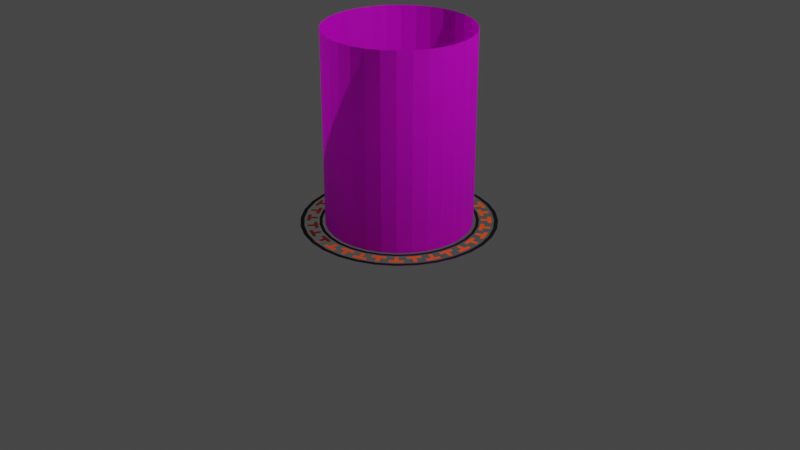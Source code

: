 # Source: GamWaypoint.blend  (saved by Blender 3.1.7; exported with 4.5.12 LTS)
import bpy
from mathutils import Matrix  # noqa: F401  (used for matrix-valued properties, if any)

bpy.ops.wm.read_factory_settings(use_empty=True)
scene = bpy.context.scene
scene.name = 'Scene'

# ---- collections
col_collection = bpy.data.collections.new('Collection'); scene.collection.children.link(col_collection)

# ---- images (referenced by path relative to the original .blend; pixels are not part of the script)
import os
ASSET_DIR = os.environ.get("B2B_ASSET_DIR", "")  # directory of the original .blend (textures are referenced by path, not embedded)
HERE = os.path.dirname(os.path.abspath(__file__))  # packed textures are extracted next to this script under _unpacked/

def load_image(name, relpath, width, height, colorspace="sRGB"):
    """Load a texture the original file referenced (path relative to the .blend, or extracted next to this script)."""
    p = next((c for c in (os.path.join(HERE, relpath), os.path.join(ASSET_DIR, relpath)) if relpath and os.path.exists(c)), "")
    if p:
        img = bpy.data.images.load(p, check_existing=True)
        img.name = name
    else:  # same state as the original file: an image datablock whose file is absent (Cycles renders it pink)
        img = bpy.data.images.new(name, width, height)
        img.source = "FILE"
        img.filepath = "//" + (relpath or name)
    img.colorspace_settings.name = colorspace
    return img
img_gamcyllindertex_png = load_image('GamCyllinderTex.png', 'GamCyllinderTex.png', 1024, 1024, 'sRGB')

# ---- materials (node trees are filled in below, after node groups)
mat_material_001 = bpy.data.materials.new('Material.001')
mat_material_001.use_transparent_shadow = False
mat_material_002 = bpy.data.materials.new('Material.002')
mat_material_002.use_transparent_shadow = False
mat_material_003 = bpy.data.materials.new('Material.003')
mat_material_003.use_transparent_shadow = False

# ---- material node trees
mat_material_001.use_nodes = True; mat_material_001.node_tree.nodes.clear()
_N = mat_material_001.node_tree.nodes; _L = mat_material_001.node_tree.links
n0 = _N.new('ShaderNodeBsdfPrincipled'); n0.name = 'Principled BSDF'; n0.location = (10, 300)
n0.distribution = 'GGX'
n0.subsurface_method = 'RANDOM_WALK_SKIN'
n0.inputs[0].default_value = (1.0, 0.09249, 0.0, 1.0)
n0.inputs[3].default_value = 1.45
n0.inputs[27].default_value = (0.0, 0.0, 0.0, 1.0)
n1 = _N.new('ShaderNodeOutputMaterial'); n1.name = 'Material Output'; n1.location = (300, 300)
_L.new(n0.outputs[0], n1.inputs[0])
n1.is_active_output = True
mat_material_002.use_nodes = True; mat_material_002.node_tree.nodes.clear()
_N = mat_material_002.node_tree.nodes; _L = mat_material_002.node_tree.links
n0 = _N.new('ShaderNodeBsdfPrincipled'); n0.name = 'Principled BSDF'; n0.location = (10, 300)
n0.distribution = 'GGX'
n0.subsurface_method = 'RANDOM_WALK_SKIN'
n0.inputs[0].default_value = (0.0, 0.0, 0.0, 1.0)
n0.inputs[3].default_value = 1.45
n0.inputs[27].default_value = (0.0, 0.0, 0.0, 1.0)
n0.inputs[28].default_value = 1.0
n1 = _N.new('ShaderNodeOutputMaterial'); n1.name = 'Material Output'; n1.location = (300, 300)
_L.new(n0.outputs[0], n1.inputs[0])
n1.is_active_output = True
mat_material_003.use_nodes = True; mat_material_003.node_tree.nodes.clear()
_N = mat_material_003.node_tree.nodes; _L = mat_material_003.node_tree.links
n0 = _N.new('ShaderNodeBsdfPrincipled'); n0.name = 'Principled BSDF'; n0.location = (10, 300)
n0.distribution = 'GGX'
n0.subsurface_method = 'RANDOM_WALK_SKIN'
n0.inputs[3].default_value = 1.45
n0.inputs[27].default_value = (0.0, 0.0, 0.0, 1.0)
n0.inputs[28].default_value = 1.0
n1 = _N.new('ShaderNodeOutputMaterial'); n1.name = 'Material Output'; n1.location = (300, 300)
n2 = _N.new('ShaderNodeTexImage'); n2.name = 'Image Texture'; n2.location = (-280, 275)
n2.image = img_gamcyllindertex_png
_L.new(n0.outputs[0], n1.inputs[0])
_L.new(n2.outputs[0], n0.inputs[0])
n1.is_active_output = True

# ---- world
world_world = bpy.data.worlds.new('World'); scene.world = world_world
world_world.use_nodes = True; world_world.node_tree.nodes.clear()
_N = world_world.node_tree.nodes; _L = world_world.node_tree.links
n0 = _N.new('ShaderNodeOutputWorld'); n0.name = 'World Output'; n0.location = (300, 300)
n1 = _N.new('ShaderNodeBackground'); n1.name = 'Background'; n1.location = (10, 300)
n1.inputs[0].default_value = (0.05088, 0.05088, 0.05088, 1.0)
_L.new(n1.outputs[0], n0.inputs[0])
n0.is_active_output = True
world_world.color = (0.05088, 0.05088, 0.05088)
world_world.use_sun_shadow = False
world_world.sun_shadow_jitter_overblur = 0.0

# ---- cameras
cam_camera = bpy.data.cameras.new('Camera')
cam_camera.clip_end = 100.0
cam_camera.ortho_scale = 7.314

# ---- lights
light_light = bpy.data.lights.new('Light', 'POINT')
light_light.transmission_factor = 0.0
light_light.energy = 1000.0
light_light.shadow_soft_size = 0.1
light_light.shadow_maximum_resolution = 0.006
light_light.use_absolute_resolution = True

# ---- meshes
me_circle = bpy.data.meshes.new('Circle')
me_circle.from_pydata([(0.0, 1.0, -3.0), (0.1951, -0.9808, -3.0), (0.5556, -0.8315, -3.0), (0.7071, -0.7071, -3.0), (0.9239, -0.3827, -3.0), (0.5556, 0.8315, -3.0), (0.1951, 0.9808, -3.0), (0.0, -1.0, -3.0), (0.3827, -0.9239, -3.0), (0.8315, -0.5556, -3.0), (0.9808, -0.1951, -3.0), (1.0, 0.0, -3.0), (0.9808, 0.1951, -3.0), (0.9239, 0.3827, -3.0), (0.8315, 0.5556, -3.0), (0.7071, 0.7071, -3.0), (0.3827, 0.9239, -3.0), (0.07, 0.895, -3.0), (0.0175, 0.895, -3.0), (0.07, 0.93, -3.0), (0.0175, 0.825, -3.0), (0.0, 0.93, -3.0), (0.0, 0.825, -3.0), (0.2364, 0.8298, -3.0), (0.1849, 0.8401, -3.0), (0.1643, 0.9155, -3.0), (0.09229, 0.8228, -3.0), (0.09912, 0.8571, -3.0), (0.2296, 0.7955, -3.0), (0.1986, 0.9087, -3.0), (0.1609, 0.8091, -3.0), (0.1814, 0.9121, -3.0), (0.1506, 0.8469, -3.0), (0.4072, 0.8001, -3.0), (0.3587, 0.8202, -3.0), (0.2995, 0.7689, -3.0), (0.2912, 0.886, -3.0), (0.2778, 0.8537, -3.0), (0.4206, 0.8324, -3.0), (0.3319, 0.7555, -3.0), (0.3559, 0.8592, -3.0), (0.3157, 0.7622, -3.0), (0.3263, 0.8336, -3.0), (0.536, 0.6762, -3.0), (0.4923, 0.7053, -3.0), (0.5021, 0.783, -3.0), (0.4001, 0.7249, -3.0), (0.4196, 0.754, -3.0), (0.5165, 0.6471, -3.0), (0.5312, 0.7635, -3.0), (0.4583, 0.686, -3.0), (0.5167, 0.7733, -3.0), (0.4632, 0.7248, -3.0), (0.6824, 0.5834, -3.0), (0.6452, 0.6205, -3.0), (0.571, 0.5957, -3.0), (0.6081, 0.7071, -3.0), (0.5834, 0.6824, -3.0), (0.7071, 0.6081, -3.0), (0.5957, 0.571, -3.0), (0.6576, 0.6576, -3.0), (0.5834, 0.5834, -3.0), (0.6205, 0.6452, -3.0), (0.754, 0.4196, -3.0), (0.7248, 0.4632, -3.0), (0.7635, 0.5312, -3.0), (0.6471, 0.5165, -3.0), (0.6762, 0.536, -3.0), (0.7249, 0.4001, -3.0), (0.783, 0.5021, -3.0), (0.686, 0.4583, -3.0), (0.7733, 0.5167, -3.0), (0.7053, 0.4923, -3.0), (0.8537, 0.2778, -3.0), (0.8336, 0.3263, -3.0), (0.7555, 0.3319, -3.0), (0.8324, 0.4206, -3.0), (0.8001, 0.4072, -3.0), (0.886, 0.2912, -3.0), (0.7689, 0.2995, -3.0), (0.8592, 0.3559, -3.0), (0.7622, 0.3157, -3.0), (0.8202, 0.3587, -3.0), (0.8571, 0.09912, -3.0), (0.8469, 0.1506, -3.0), (0.9087, 0.1986, -3.0), (0.7955, 0.2296, -3.0), (0.8298, 0.2364, -3.0), (0.8228, 0.09229, -3.0), (0.9155, 0.1643, -3.0), (0.8091, 0.1609, -3.0), (0.9121, 0.1814, -3.0), (0.8401, 0.1849, -3.0), (0.895, -0.07, -3.0), (0.895, -0.0175, -3.0), (0.825, 0.0175, -3.0), (0.93, 0.07, -3.0), (0.895, 0.07, -3.0), (0.93, -0.07, -3.0), (0.825, -0.0175, -3.0), (0.93, -7.153e-08, -3.0), (0.825, -7.153e-08, -3.0), (0.895, 0.0175, -3.0), (0.8298, -0.2364, -3.0), (0.8401, -0.1849, -3.0), (0.9155, -0.1643, -3.0), (0.8228, -0.09229, -3.0), (0.8571, -0.09912, -3.0), (0.7955, -0.2296, -3.0), (0.9087, -0.1986, -3.0), (0.8091, -0.1609, -3.0), (0.9121, -0.1814, -3.0), (0.8469, -0.1506, -3.0), (0.8001, -0.4072, -3.0), (0.8202, -0.3587, -3.0), (0.7689, -0.2995, -3.0), (0.886, -0.2912, -3.0), (0.8537, -0.2778, -3.0), (0.8324, -0.4206, -3.0), (0.7555, -0.3319, -3.0), (0.8592, -0.3559, -3.0), (0.7622, -0.3157, -3.0), (0.8336, -0.3263, -3.0), (0.6762, -0.536, -3.0), (0.7053, -0.4923, -3.0), (0.783, -0.5021, -3.0), (0.7249, -0.4001, -3.0), (0.754, -0.4196, -3.0), (0.6471, -0.5165, -3.0), (0.7635, -0.5312, -3.0), (0.686, -0.4583, -3.0), (0.7733, -0.5167, -3.0), (0.7248, -0.4632, -3.0), (0.5834, -0.6824, -3.0), (0.6205, -0.6452, -3.0), (0.5957, -0.571, -3.0), (0.7071, -0.6081, -3.0), (0.6824, -0.5834, -3.0), (0.6081, -0.7071, -3.0), (0.571, -0.5957, -3.0), (0.6576, -0.6576, -3.0), (0.5834, -0.5834, -3.0), (0.6452, -0.6205, -3.0), (0.4196, -0.754, -3.0), (0.4632, -0.7248, -3.0), (0.5312, -0.7635, -3.0), (0.5165, -0.6471, -3.0), (0.536, -0.6762, -3.0), (0.4001, -0.7249, -3.0), (0.5021, -0.783, -3.0), (0.4583, -0.686, -3.0), (0.5167, -0.7733, -3.0), (0.4923, -0.7053, -3.0), (0.2778, -0.8537, -3.0), (0.3263, -0.8336, -3.0), (0.3319, -0.7555, -3.0), (0.4206, -0.8324, -3.0), (0.4072, -0.8001, -3.0), (0.2912, -0.886, -3.0), (0.2995, -0.7689, -3.0), (0.3559, -0.8592, -3.0), (0.3157, -0.7622, -3.0), (0.3587, -0.8202, -3.0), (0.09912, -0.8571, -3.0), (0.1506, -0.8469, -3.0), (0.1986, -0.9087, -3.0), (0.2296, -0.7955, -3.0), (0.2364, -0.8298, -3.0), (0.09229, -0.8228, -3.0), (0.1643, -0.9155, -3.0), (0.1609, -0.8091, -3.0), (0.1814, -0.9121, -3.0), (0.1849, -0.8401, -3.0), (0.0175, -0.825, -3.0), (0.07, -0.93, -3.0), (0.07, -0.895, -3.0), (0.0, -0.93, -3.0), (0.0, -0.825, -3.0), (0.0175, -0.895, -3.0), (-0.1951, -0.9808, -3.0), (-0.5556, -0.8315, -3.0), (-0.7071, -0.7071, -3.0), (-0.9239, -0.3827, -3.0), (-0.5556, 0.8315, -3.0), (-0.1951, 0.9808, -3.0), (-0.3827, -0.9239, -3.0), (-0.8315, -0.5556, -3.0), (-0.9808, -0.1951, -3.0), (-1.0, 0.0, -3.0), (-0.9808, 0.1951, -3.0), (-0.9239, 0.3827, -3.0), (-0.8315, 0.5556, -3.0), (-0.7071, 0.7071, -3.0), (-0.3827, 0.9239, -3.0), (-0.07, 0.895, -3.0), (-0.0175, 0.895, -3.0), (-0.07, 0.93, -3.0), (-0.0175, 0.825, -3.0), (-0.2364, 0.8298, -3.0), (-0.1849, 0.8401, -3.0), (-0.1643, 0.9155, -3.0), (-0.09229, 0.8228, -3.0), (-0.09912, 0.8571, -3.0), (-0.2296, 0.7955, -3.0), (-0.1986, 0.9087, -3.0), (-0.1609, 0.8091, -3.0), (-0.1814, 0.9121, -3.0), (-0.1506, 0.8469, -3.0), (-0.4072, 0.8001, -3.0), (-0.3587, 0.8202, -3.0), (-0.2995, 0.7689, -3.0), (-0.2912, 0.886, -3.0), (-0.2778, 0.8537, -3.0), (-0.4206, 0.8324, -3.0), (-0.3319, 0.7555, -3.0), (-0.3559, 0.8592, -3.0), (-0.3157, 0.7622, -3.0), (-0.3263, 0.8336, -3.0), (-0.536, 0.6762, -3.0), (-0.4923, 0.7053, -3.0), (-0.5021, 0.783, -3.0), (-0.4001, 0.7249, -3.0), (-0.4196, 0.754, -3.0), (-0.5165, 0.6471, -3.0), (-0.5312, 0.7635, -3.0), (-0.4583, 0.686, -3.0), (-0.5167, 0.7733, -3.0), (-0.4632, 0.7248, -3.0), (-0.6824, 0.5834, -3.0), (-0.6452, 0.6205, -3.0), (-0.571, 0.5957, -3.0), (-0.6081, 0.7071, -3.0), (-0.5834, 0.6824, -3.0), (-0.7071, 0.6081, -3.0), (-0.5957, 0.571, -3.0), (-0.6576, 0.6576, -3.0), (-0.5834, 0.5834, -3.0), (-0.6205, 0.6452, -3.0), (-0.754, 0.4196, -3.0), (-0.7248, 0.4632, -3.0), (-0.7635, 0.5312, -3.0), (-0.6471, 0.5165, -3.0), (-0.6762, 0.536, -3.0), (-0.7249, 0.4001, -3.0), (-0.783, 0.5021, -3.0), (-0.686, 0.4583, -3.0), (-0.7733, 0.5167, -3.0), (-0.7053, 0.4923, -3.0), (-0.8537, 0.2778, -3.0), (-0.8336, 0.3263, -3.0), (-0.7555, 0.3319, -3.0), (-0.8324, 0.4206, -3.0), (-0.8001, 0.4072, -3.0), (-0.886, 0.2912, -3.0), (-0.7689, 0.2995, -3.0), (-0.8592, 0.3559, -3.0), (-0.7622, 0.3157, -3.0), (-0.8202, 0.3587, -3.0), (-0.8571, 0.09912, -3.0), (-0.8469, 0.1506, -3.0), (-0.9087, 0.1986, -3.0), (-0.7955, 0.2296, -3.0), (-0.8298, 0.2364, -3.0), (-0.8228, 0.09229, -3.0), (-0.9155, 0.1643, -3.0), (-0.8091, 0.1609, -3.0), (-0.9121, 0.1814, -3.0), (-0.8401, 0.1849, -3.0), (-0.895, -0.07, -3.0), (-0.895, -0.0175, -3.0), (-0.825, 0.0175, -3.0), (-0.93, 0.07, -3.0), (-0.895, 0.07, -3.0), (-0.93, -0.07, -3.0), (-0.825, -0.0175, -3.0), (-0.93, -7.153e-08, -3.0), (-0.825, -7.153e-08, -3.0), (-0.895, 0.0175, -3.0), (-0.8298, -0.2364, -3.0), (-0.8401, -0.1849, -3.0), (-0.9155, -0.1643, -3.0), (-0.8228, -0.09229, -3.0), (-0.8571, -0.09912, -3.0), (-0.7955, -0.2296, -3.0), (-0.9087, -0.1986, -3.0), (-0.8091, -0.1609, -3.0), (-0.9121, -0.1814, -3.0), (-0.8469, -0.1506, -3.0), (-0.8001, -0.4072, -3.0), (-0.8202, -0.3587, -3.0), (-0.7689, -0.2995, -3.0), (-0.886, -0.2912, -3.0), (-0.8537, -0.2778, -3.0), (-0.8324, -0.4206, -3.0), (-0.7555, -0.3319, -3.0), (-0.8592, -0.3559, -3.0), (-0.7622, -0.3157, -3.0), (-0.8336, -0.3263, -3.0), (-0.6762, -0.536, -3.0), (-0.7053, -0.4923, -3.0), (-0.783, -0.5021, -3.0), (-0.7249, -0.4001, -3.0), (-0.754, -0.4196, -3.0), (-0.6471, -0.5165, -3.0), (-0.7635, -0.5312, -3.0), (-0.686, -0.4583, -3.0), (-0.7733, -0.5167, -3.0), (-0.7248, -0.4632, -3.0), (-0.5834, -0.6824, -3.0), (-0.6205, -0.6452, -3.0), (-0.5957, -0.571, -3.0), (-0.7071, -0.6081, -3.0), (-0.6824, -0.5834, -3.0), (-0.6081, -0.7071, -3.0), (-0.571, -0.5957, -3.0), (-0.6576, -0.6576, -3.0), (-0.5834, -0.5834, -3.0), (-0.6452, -0.6205, -3.0), (-0.4196, -0.754, -3.0), (-0.4632, -0.7248, -3.0), (-0.5312, -0.7635, -3.0), (-0.5165, -0.6471, -3.0), (-0.536, -0.6762, -3.0), (-0.4001, -0.7249, -3.0), (-0.5021, -0.783, -3.0), (-0.4583, -0.686, -3.0), (-0.5167, -0.7733, -3.0), (-0.4923, -0.7053, -3.0), (-0.2778, -0.8537, -3.0), (-0.3263, -0.8336, -3.0), (-0.3319, -0.7555, -3.0), (-0.4206, -0.8324, -3.0), (-0.4072, -0.8001, -3.0), (-0.2912, -0.886, -3.0), (-0.2995, -0.7689, -3.0), (-0.3559, -0.8592, -3.0), (-0.3157, -0.7622, -3.0), (-0.3587, -0.8202, -3.0), (-0.09912, -0.8571, -3.0), (-0.1506, -0.8469, -3.0), (-0.1986, -0.9087, -3.0), (-0.2296, -0.7955, -3.0), (-0.2364, -0.8298, -3.0), (-0.09229, -0.8228, -3.0), (-0.1643, -0.9155, -3.0), (-0.1609, -0.8091, -3.0), (-0.1814, -0.9121, -3.0), (-0.1849, -0.8401, -3.0), (-0.0175, -0.825, -3.0), (-0.07, -0.93, -3.0), (-0.07, -0.895, -3.0), (-0.0175, -0.895, -3.0), (0.0, 0.777, -3.0), (0.1516, -0.762, -3.0), (0.4317, -0.646, -3.0), (0.5494, -0.5494, -3.0), (0.7178, -0.2973, -3.0), (0.4317, 0.646, -3.0), (0.1516, 0.762, -3.0), (0.0, -0.777, -3.0), (0.2973, -0.7178, -3.0), (0.646, -0.4317, -3.0), (0.762, -0.1516, -3.0), (0.777, -2.66e-09, -3.0), (0.762, 0.1516, -3.0), (0.7178, 0.2973, -3.0), (0.646, 0.4317, -3.0), (0.5494, 0.5494, -3.0), (0.2973, 0.7178, -3.0), (-0.1516, -0.762, -3.0), (-0.4317, -0.646, -3.0), (-0.5494, -0.5494, -3.0), (-0.7178, -0.2973, -3.0), (-0.4317, 0.646, -3.0), (-0.1516, 0.762, -3.0), (-0.2973, -0.7178, -3.0), (-0.646, -0.4317, -3.0), (-0.762, -0.1516, -3.0), (-0.777, -2.66e-09, -3.0), (-0.762, 0.1516, -3.0), (-0.7178, 0.2973, -3.0), (-0.646, 0.4317, -3.0), (-0.5494, 0.5494, -3.0), (-0.2973, 0.7178, -3.0), (0.0, 0.808, -3.0), (0.1576, -0.7925, -3.0), (0.4489, -0.6719, -3.0), (0.5714, -0.5714, -3.0), (0.7465, -0.3092, -3.0), (0.4489, 0.6719, -3.0), (0.1576, 0.7925, -3.0), (0.0, -0.808, -3.0), (0.3092, -0.7465, -3.0), (0.6719, -0.4489, -3.0), (0.7925, -0.1576, -3.0), (0.808, -2.289e-09, -3.0), (0.7925, 0.1576, -3.0), (0.7465, 0.3092, -3.0), (0.6719, 0.4489, -3.0), (0.5714, 0.5714, -3.0), (0.3092, 0.7465, -3.0), (-0.1576, -0.7925, -3.0), (-0.4489, -0.6719, -3.0), (-0.5714, -0.5714, -3.0), (-0.7465, -0.3092, -3.0), (-0.4489, 0.6719, -3.0), (-0.1576, 0.7925, -3.0), (-0.3092, -0.7465, -3.0), (-0.6719, -0.4489, -3.0), (-0.7925, -0.1576, -3.0), (-0.808, -2.289e-09, -3.0), (-0.7925, 0.1576, -3.0), (-0.7465, 0.3092, -3.0), (-0.6719, 0.4489, -3.0), (-0.5714, 0.5714, -3.0), (-0.3092, 0.7465, -3.0), (0.0, 0.96, -3.0), (0.1873, -0.9416, -3.0), (0.5333, -0.7982, -3.0), (0.6788, -0.6788, -3.0), (0.8869, -0.3674, -3.0), (0.5333, 0.7982, -3.0), (0.1873, 0.9416, -3.0), (0.0, -0.96, -3.0), (0.3674, -0.8869, -3.0), (0.7982, -0.5333, -3.0), (0.9416, -0.1873, -3.0), (0.96, -4.77e-10, -3.0), (0.9416, 0.1873, -3.0), (0.8869, 0.3674, -3.0), (0.7982, 0.5333, -3.0), (0.6788, 0.6788, -3.0), (0.3674, 0.8869, -3.0), (-0.1873, -0.9416, -3.0), (-0.5333, -0.7982, -3.0), (-0.6788, -0.6788, -3.0), (-0.8869, -0.3674, -3.0), (-0.5333, 0.7982, -3.0), (-0.1873, 0.9416, -3.0), (-0.3674, -0.8869, -3.0), (-0.7982, -0.5333, -3.0), (-0.9416, -0.1873, -3.0), (-0.96, -4.77e-10, -3.0), (-0.9416, 0.1873, -3.0), (-0.8869, 0.3674, -3.0), (-0.7982, 0.5333, -3.0), (-0.6788, 0.6788, -3.0), (-0.3674, 0.8869, -3.0), (0.0, 0.0, -3.0), (0.0, 0.0, 0.0)], [(448, 449)], [(18, 21, 22, 20), (19, 21, 18, 17), (24, 29, 31, 30), (28, 23, 24, 30), (32, 30, 31, 25), (26, 30, 32, 27), (34, 40, 41, 39), (38, 40, 34, 33), (42, 35, 41, 40), (36, 37, 42, 40), (44, 49, 51, 50), (48, 43, 44, 50), (52, 50, 51, 45), (46, 50, 52, 47), (54, 60, 61, 59), (58, 60, 54, 53), (62, 55, 61, 60), (56, 57, 62, 60), (64, 69, 71, 70), (68, 63, 64, 70), (72, 70, 71, 65), (66, 70, 72, 67), (74, 80, 81, 79), (78, 80, 74, 73), (82, 75, 81, 80), (76, 77, 82, 80), (84, 89, 91, 90), (88, 83, 84, 90), (92, 90, 91, 85), (86, 90, 92, 87), (94, 100, 101, 99), (98, 100, 94, 93), (102, 95, 101, 100), (96, 97, 102, 100), (104, 109, 111, 110), (108, 103, 104, 110), (112, 110, 111, 105), (106, 110, 112, 107), (114, 120, 121, 119), (118, 120, 114, 113), (122, 115, 121, 120), (116, 117, 122, 120), (124, 129, 131, 130), (128, 123, 124, 130), (132, 130, 131, 125), (126, 130, 132, 127), (134, 140, 141, 139), (138, 140, 134, 133), (142, 135, 141, 140), (136, 137, 142, 140), (144, 149, 151, 150), (148, 143, 144, 150), (152, 150, 151, 145), (146, 150, 152, 147), (154, 160, 161, 159), (158, 160, 154, 153), (162, 155, 161, 160), (156, 157, 162, 160), (164, 169, 171, 170), (168, 163, 164, 170), (172, 170, 171, 165), (166, 170, 172, 167), (178, 173, 177, 176), (174, 175, 178, 176), (195, 197, 22, 21), (196, 194, 195, 21), (199, 205, 206, 204), (203, 205, 199, 198), (207, 200, 206, 205), (201, 202, 207, 205), (209, 214, 216, 215), (213, 208, 209, 215), (217, 215, 216, 210), (211, 215, 217, 212), (219, 225, 226, 224), (223, 225, 219, 218), (227, 220, 226, 225), (221, 222, 227, 225), (229, 234, 236, 235), (233, 228, 229, 235), (237, 235, 236, 230), (231, 235, 237, 232), (239, 245, 246, 244), (243, 245, 239, 238), (247, 240, 246, 245), (241, 242, 247, 245), (249, 254, 256, 255), (253, 248, 249, 255), (257, 255, 256, 250), (251, 255, 257, 252), (259, 265, 266, 264), (263, 265, 259, 258), (267, 260, 266, 265), (261, 262, 267, 265), (269, 274, 276, 275), (273, 268, 269, 275), (277, 275, 276, 270), (271, 275, 277, 272), (279, 285, 286, 284), (283, 285, 279, 278), (287, 280, 286, 285), (281, 282, 287, 285), (289, 294, 296, 295), (293, 288, 289, 295), (297, 295, 296, 290), (291, 295, 297, 292), (299, 305, 306, 304), (303, 305, 299, 298), (307, 300, 306, 305), (301, 302, 307, 305), (309, 314, 316, 315), (313, 308, 309, 315), (317, 315, 316, 310), (311, 315, 317, 312), (319, 325, 326, 324), (323, 325, 319, 318), (327, 320, 326, 325), (321, 322, 327, 325), (329, 334, 336, 335), (333, 328, 329, 335), (337, 335, 336, 330), (331, 335, 337, 332), (339, 345, 346, 344), (343, 345, 339, 338), (347, 340, 346, 345), (341, 342, 347, 345), (351, 176, 177, 348), (349, 176, 351, 350), (368, 357, 389, 400), (352, 358, 390, 384), (377, 409, 404, 372), (358, 368, 400, 390), (363, 362, 394, 395), (373, 405, 414, 382), (371, 403, 402, 370), (364, 363, 395, 396), (383, 415, 405, 373), (352, 384, 406, 374), (365, 364, 396, 397), (374, 406, 415, 383), (378, 410, 409, 377), (366, 365, 397, 398), (379, 411, 410, 378), (367, 366, 398, 399), (380, 412, 411, 379), (353, 359, 391, 385), (381, 413, 412, 380), (360, 353, 385, 392), (382, 414, 413, 381), (354, 360, 392, 386), (369, 401, 391, 359), (361, 355, 387, 393), (375, 407, 401, 369), (356, 361, 393, 388), (370, 402, 407, 375), (362, 356, 388, 394), (376, 408, 403, 371), (357, 367, 399, 389), (355, 354, 386, 387), (372, 404, 408, 376), (186, 181, 435, 440), (3, 419, 418, 2), (189, 188, 442, 443), (182, 186, 440, 436), (0, 416, 422, 6), (190, 189, 443, 444), (1, 417, 423, 7), (187, 182, 436, 441), (11, 427, 426, 10), (191, 190, 444, 445), (8, 424, 417, 1), (183, 192, 446, 437), (12, 428, 427, 11), (192, 191, 445, 446), (2, 418, 424, 8), (193, 183, 437, 447), (13, 429, 428, 12), (9, 425, 419, 3), (184, 193, 447, 438), (14, 430, 429, 13), (4, 420, 425, 9), (15, 431, 430, 14), (10, 426, 420, 4), (5, 421, 431, 15), (16, 432, 421, 5), (6, 422, 432, 16), (179, 7, 423, 433), (181, 180, 434, 435), (185, 179, 433, 439), (0, 184, 438, 416), (180, 185, 439, 434), (188, 187, 441, 442)])
me_circle.polygons.foreach_set('material_index', [0, 0, 0, 0, 0, 0, 0, 0, 0, 0, 0, 0, 0, 0, 0, 0, 0, 0, 0, 0, 0, 0, 0, 0, 0, 0, 0, 0, 0, 0, 0, 0, 0, 0, 0, 0, 0, 0, 0, 0, 0, 0, 0, 0, 0, 0, 0, 0, 0, 0, 0, 0, 0, 0, 0, 0, 0, 0, 0, 0, 0, 0, 0, 0, 0, 0, 0, 0, 0, 0, 0, 0, 0, 0, 0, 0, 0, 0, 0, 0, 0, 0, 0, 0, 0, 0, 0, 0, 0, 0, 0, 0, 0, 0, 0, 0, 0, 0, 0, 0, 0, 0, 0, 0, 0, 0, 0, 0, 0, 0, 0, 0, 0, 0, 0, 0, 0, 0, 0, 0, 0, 0, 0, 0, 0, 0, 0, 0, 1, 1, 1, 1, 1, 1, 1, 1, 1, 1, 1, 1, 1, 1, 1, 1, 1, 1, 1, 1, 1, 1, 1, 1, 1, 1, 1, 1, 1, 1, 1, 1, 1, 1, 1, 1, 1, 1, 1, 1, 1, 1, 1, 1, 1, 1, 1, 1, 1, 1, 1, 1, 1, 1, 1, 1, 1, 1, 1, 1, 1, 1, 1, 1])
_uv = me_circle.uv_layers.new(name='UVMap')
_uv.uv.foreach_set('vector', [0.0, 0.0, 0.0, 0.0, 0.0, 0.0, 0.0, 0.0, 0.0, 0.0, 0.0, 0.0, 0.0, 0.0, 0.0, 0.0, 0.0, 0.0, 0.0, 0.0, 0.0, 0.0, 0.0, 0.0, 0.0, 0.0, 0.0, 0.0, 0.0, 0.0, 0.0, 0.0, 0.0, 0.0, 0.0, 0.0, 0.0, 0.0, 0.0, 0.0, 0.0, 0.0, 0.0, 0.0, 0.0, 0.0, 0.0, 0.0, 0.0, 0.0, 0.0, 0.0, 0.0, 0.0, 0.0, 0.0, 0.0, 0.0, 0.0, 0.0, 0.0, 0.0, 0.0, 0.0, 0.0, 0.0, 0.0, 0.0, 0.0, 0.0, 0.0, 0.0, 0.0, 0.0, 0.0, 0.0, 0.0, 0.0, 0.0, 0.0, 0.0, 0.0, 0.0, 0.0, 0.0, 0.0, 0.0, 0.0, 0.0, 0.0, 0.0, 0.0, 0.0, 0.0, 0.0, 0.0, 0.0, 0.0, 0.0, 0.0, 0.0, 0.0, 0.0, 0.0, 0.0, 0.0, 0.0, 0.0, 0.0, 0.0, 0.0, 0.0, 0.0, 0.0, 0.0, 0.0, 0.0, 0.0, 0.0, 0.0, 0.0, 0.0, 0.0, 0.0, 0.0, 0.0, 0.0, 0.0, 0.0, 0.0, 0.0, 0.0, 0.0, 0.0, 0.0, 0.0, 0.0, 0.0, 0.0, 0.0, 0.0, 0.0, 0.0, 0.0, 0.0, 0.0, 0.0, 0.0, 0.0, 0.0, 0.0, 0.0, 0.0, 0.0, 0.0, 0.0, 0.0, 0.0, 0.0, 0.0, 0.0, 0.0, 0.0, 0.0, 0.0, 0.0, 0.0, 0.0, 0.0, 0.0, 0.0, 0.0, 0.0, 0.0, 0.0, 0.0, 0.0, 0.0, 0.0, 0.0, 0.0, 0.0, 0.0, 0.0, 0.0, 0.0, 0.0, 0.0, 0.0, 0.0, 0.0, 0.0, 0.0, 0.0, 0.0, 0.0, 0.0, 0.0, 0.0, 0.0, 0.0, 0.0, 0.0, 0.0, 0.0, 0.0, 0.0, 0.0, 0.0, 0.0, 0.0, 0.0, 0.0, 0.0, 0.0, 0.0, 0.0, 0.0, 0.0, 0.0, 0.0, 0.0, 0.0, 0.0, 0.0, 0.0, 0.0, 0.0, 0.0, 0.0, 0.0, 0.0, 0.0, 0.0, 0.0, 0.0, 0.0, 0.0, 0.0, 0.0, 0.0, 0.0, 0.0, 0.0, 0.0, 0.0, 0.0, 0.0, 0.0, 0.0, 0.0, 0.0, 0.0, 0.0, 0.0, 0.0, 0.0, 0.0, 0.0, 0.0, 0.0, 0.0, 0.0, 0.0, 0.0, 0.0, 0.0, 0.0, 0.0, 0.0, 0.0, 0.0, 0.0, 0.0, 0.0, 0.0, 0.0, 0.0, 0.0, 0.0, 0.0, 0.0, 0.0, 0.0, 0.0, 0.0, 0.0, 0.0, 0.0, 0.0, 0.0, 0.0, 0.0, 0.0, 0.0, 0.0, 0.0, 0.0, 0.0, 0.0, 0.0, 0.0, 0.0, 0.0, 0.0, 0.0, 0.0, 0.0, 0.0, 0.0, 0.0, 0.0, 0.0, 0.0, 0.0, 0.0, 0.0, 0.0, 0.0, 0.0, 0.0, 0.0, 0.0, 0.0, 0.0, 0.0, 0.0, 0.0, 0.0, 0.0, 0.0, 0.0, 0.0, 0.0, 0.0, 0.0, 0.0, 0.0, 0.0, 0.0, 0.0, 0.0, 0.0, 0.0, 0.0, 0.0, 0.0, 0.0, 0.0, 0.0, 0.0, 0.0, 0.0, 0.0, 0.0, 0.0, 0.0, 0.0, 0.0, 0.0, 0.0, 0.0, 0.0, 0.0, 0.0, 0.0, 0.0, 0.0, 0.0, 0.0, 0.0, 0.0, 0.0, 0.0, 0.0, 0.0, 0.0, 0.0, 0.0, 0.0, 0.0, 0.0, 0.0, 0.0, 0.0, 0.0, 0.0, 0.0, 0.0, 0.0, 0.0, 0.0, 0.0, 0.0, 0.0, 0.0, 0.0, 0.0, 0.0, 0.0, 0.0, 0.0, 0.0, 0.0, 0.0, 0.0, 0.0, 0.0, 0.0, 0.0, 0.0, 0.0, 0.0, 0.0, 0.0, 0.0, 0.0, 0.0, 0.0, 0.0, 0.0, 0.0, 0.0, 0.0, 0.0, 0.0, 0.0, 0.0, 0.0, 0.0, 0.0, 0.0, 0.0, 0.0, 0.0, 0.0, 0.0, 0.0, 0.0, 0.0, 0.0, 0.0, 0.0, 0.0, 0.0, 0.0, 0.0, 0.0, 0.0, 0.0, 0.0, 0.0, 0.0, 0.0, 0.0, 0.0, 0.0, 0.0, 0.0, 0.0, 0.0, 0.0, 0.0, 0.0, 0.0, 0.0, 0.0, 0.0, 0.0, 0.0, 0.0, 0.0, 0.0, 0.0, 0.0, 0.0, 0.0, 0.0, 0.0, 0.0, 0.0, 0.0, 0.0, 0.0, 0.0, 0.0, 0.0, 0.0, 0.0, 0.0, 0.0, 0.0, 0.0, 0.0, 0.0, 0.0, 0.0, 0.0, 0.0, 0.0, 0.0, 0.0, 0.0, 0.0, 0.0, 0.0, 0.0, 0.0, 0.0, 0.0, 0.0, 0.0, 0.0, 0.0, 0.0, 0.0, 0.0, 0.0, 0.0, 0.0, 0.0, 0.0, 0.0, 0.0, 0.0, 0.0, 0.0, 0.0, 0.0, 0.0, 0.0, 0.0, 0.0, 0.0, 0.0, 0.0, 0.0, 0.0, 0.0, 0.0, 0.0, 0.0, 0.0, 0.0, 0.0, 0.0, 0.0, 0.0, 0.0, 0.0, 0.0, 0.0, 0.0, 0.0, 0.0, 0.0, 0.0, 0.0, 0.0, 0.0, 0.0, 0.0, 0.0, 0.0, 0.0, 0.0, 0.0, 0.0, 0.0, 0.0, 0.0, 0.0, 0.0, 0.0, 0.0, 0.0, 0.0, 0.0, 0.0, 0.0, 0.0, 0.0, 0.0, 0.0, 0.0, 0.0, 0.0, 0.0, 0.0, 0.0, 0.0, 0.0, 0.0, 0.0, 0.0, 0.0, 0.0, 0.0, 0.0, 0.0, 0.0, 0.0, 0.0, 0.0, 0.0, 0.0, 0.0, 0.0, 0.0, 0.0, 0.0, 0.0, 0.0, 0.0, 0.0, 0.0, 0.0, 0.0, 0.0, 0.0, 0.0, 0.0, 0.0, 0.0, 0.0, 0.0, 0.0, 0.0, 0.0, 0.0, 0.0, 0.0, 0.0, 0.0, 0.0, 0.0, 0.0, 0.0, 0.0, 0.0, 0.0, 0.0, 0.0, 0.0, 0.0, 0.0, 0.0, 0.0, 0.0, 0.0, 0.0, 0.0, 0.0, 0.0, 0.0, 0.0, 0.0, 0.0, 0.0, 0.0, 0.0, 0.0, 0.0, 0.0, 0.0, 0.0, 0.0, 0.0, 0.0, 0.0, 0.0, 0.0, 0.0, 0.0, 0.0, 0.0, 0.0, 0.0, 0.0, 0.0, 0.0, 0.0, 0.0, 0.0, 0.0, 0.0, 0.0, 0.0, 0.0, 0.0, 0.0, 0.0, 0.0, 0.0, 0.0, 0.0, 0.0, 0.0, 0.0, 0.0, 0.0, 0.0, 0.0, 0.0, 0.0, 0.0, 0.0, 0.0, 0.0, 0.0, 0.0, 0.0, 0.0, 0.0, 0.0, 0.0, 0.0, 0.0, 0.0, 0.0, 0.0, 0.0, 0.0, 0.0, 0.0, 0.0, 0.0, 0.0, 0.0, 0.0, 0.0, 0.0, 0.0, 0.0, 0.0, 0.0, 0.0, 0.0, 0.0, 0.0, 0.0, 0.0, 0.0, 0.0, 0.0, 0.0, 0.0, 0.0, 0.0, 0.0, 0.0, 0.0, 0.0, 0.0, 0.0, 0.0, 0.0, 0.0, 0.0, 0.0, 0.0, 0.0, 0.0, 0.0, 0.0, 0.0, 0.0, 0.0, 0.0, 0.0, 0.0, 0.0, 0.0, 0.0, 0.0, 0.0, 0.0, 0.0, 0.0, 0.0, 0.0, 0.0, 0.0, 0.0, 0.0, 0.0, 0.0, 0.0, 0.0, 0.0, 0.0, 0.0, 0.0, 0.0, 0.0, 0.0, 0.0, 0.0, 0.0, 0.0, 0.0, 0.0, 0.0, 0.0, 0.0, 0.0, 0.0, 0.0, 0.0, 0.0, 0.0, 0.0, 0.0, 0.0, 0.0, 0.0, 0.0, 0.0, 0.0, 0.0, 0.0, 0.0, 0.0, 0.0, 0.0, 0.0, 0.0, 0.0, 0.0, 0.0, 0.0, 0.0, 0.0, 0.0, 0.0, 0.0, 0.0, 0.0, 0.0, 0.0, 0.0, 0.0, 0.0, 0.0, 0.0, 0.0, 0.0, 0.0, 0.0, 0.0, 0.0, 0.0, 0.0, 0.0, 0.0, 0.0, 0.0, 0.0, 0.0, 0.0, 0.0, 0.0, 0.0, 0.0, 0.0, 0.0, 0.0, 0.0, 0.0, 0.0, 0.0, 0.0, 0.0, 0.0, 0.0, 0.0, 0.0, 0.0, 0.0, 0.0, 0.0, 0.0, 0.0, 0.0, 0.0, 0.0, 0.0, 0.0, 0.0, 0.0, 0.0, 0.0, 0.0, 0.0, 0.0, 0.0, 0.0, 0.0, 0.0, 0.0, 0.0, 0.0, 0.0, 0.0, 0.0, 0.0, 0.0, 0.0, 0.0, 0.0, 0.0, 0.0, 0.0, 0.0, 0.0, 0.0, 0.0, 0.0, 0.0, 0.0, 0.0, 0.0, 0.0, 0.0, 0.0, 0.0, 0.0, 0.0, 0.0, 0.0, 0.0, 0.0, 0.0, 0.0, 0.0, 0.0, 0.0, 0.0, 0.0, 0.0, 0.0, 0.0, 0.0, 0.0, 0.0, 0.0, 0.0, 0.0, 0.0, 0.0, 0.0, 0.0, 0.0, 0.0, 0.0, 0.0, 0.0, 0.0, 0.0, 0.0, 0.0, 0.0, 0.0, 0.0, 0.0, 0.0, 0.0, 0.0, 0.0, 0.0, 0.0, 0.0, 0.0, 0.0, 0.0, 0.0, 0.0, 0.0, 0.0, 0.0, 0.0, 0.0, 0.0, 0.0, 0.0, 0.0, 0.0, 0.0, 0.0, 0.0, 0.0, 0.0, 0.0, 0.0, 0.0, 0.0, 0.0, 0.0, 0.0, 0.0, 0.0, 0.0, 0.0, 0.0, 0.0, 0.0, 0.0, 0.0, 0.0, 0.0, 0.0, 0.0, 0.0, 0.0, 0.0, 0.0, 0.0, 0.0, 0.0, 0.0, 0.0, 0.0, 0.0, 0.0, 0.0, 0.0, 0.0, 0.0, 0.0, 0.0, 0.0, 0.0, 0.0, 0.0, 0.0, 0.0, 0.0, 0.0, 0.0, 0.0, 0.0, 0.0, 0.0, 0.0, 0.0, 0.0, 0.0, 0.0, 0.0, 0.0, 0.0, 0.0, 0.0, 0.0, 0.0, 0.0, 0.0, 0.0, 0.0, 0.0, 0.0, 0.0, 0.0, 0.0, 0.0, 0.0, 0.0, 0.0, 0.0, 0.0, 0.0, 0.0, 0.0, 0.0, 0.0, 0.0, 0.0, 0.0, 0.0, 0.0, 0.0, 0.0, 0.0, 0.0, 0.0, 0.0, 0.0, 0.0, 0.0, 0.0, 0.0, 0.0, 0.0, 0.0, 0.0, 0.0, 0.0, 0.0, 0.0, 0.0, 0.0, 0.0, 0.0, 0.0, 0.0, 0.0, 0.0, 0.0, 0.0, 0.0, 0.0, 0.0, 0.0, 0.0, 0.0, 0.0, 0.0, 0.0, 0.0, 0.0, 0.0, 0.0, 0.0, 0.0, 0.0, 0.0, 0.0, 0.0, 0.0, 0.0, 0.0, 0.0, 0.0, 0.0, 0.0, 0.0, 0.0, 0.0, 0.0, 0.0, 0.0, 0.0, 0.0, 0.0, 0.0, 0.0, 0.0, 0.0, 0.0, 0.0, 0.0, 0.0, 0.0, 0.0, 0.0, 0.0, 0.0, 0.0, 0.0, 0.0, 0.0, 0.0, 0.0, 0.0, 0.0, 0.0, 0.0, 0.0, 0.0, 0.0, 0.0, 0.0, 0.0, 0.0, 0.0, 0.0, 0.0, 0.0, 0.0, 0.0, 0.0, 0.0, 0.0, 0.0, 0.0, 0.0, 0.0, 0.0, 0.0, 0.0, 0.0, 0.0, 0.0, 0.0, 0.0, 0.0, 0.0, 0.0, 0.0, 0.0, 0.0, 0.0, 0.0, 0.0, 0.0, 0.0, 0.0, 0.0, 0.0, 0.0, 0.0, 0.0, 0.0, 0.0, 0.0, 0.0, 0.0, 0.0, 0.0, 0.0, 0.0, 0.0, 0.0, 0.0, 0.0, 0.0, 0.0, 0.0, 0.0, 0.0, 0.0, 0.0, 0.0, 0.0, 0.0, 0.0, 0.0, 0.0, 0.0, 0.0, 0.0, 0.0, 0.0, 0.0, 0.0, 0.0, 0.0, 0.0, 0.0, 0.0, 0.0, 0.0, 0.0, 0.0, 0.0, 0.0, 0.0, 0.0, 0.0, 0.0, 0.0, 0.0, 0.0, 0.0, 0.0, 0.0, 0.0, 0.0, 0.0, 0.0, 0.0, 0.0, 0.0, 0.0, 0.0, 0.0, 0.0, 0.0, 0.0, 0.0, 0.0, 0.0, 0.0, 0.0, 0.0, 0.0, 0.0, 0.0, 0.0, 0.0, 0.0, 0.0, 0.0, 0.0, 0.0, 0.0, 0.0, 0.0, 0.0, 0.0, 0.0, 0.0, 0.0, 0.0, 0.0, 0.0, 0.0, 0.0, 0.0, 0.0, 0.0, 0.0, 0.0, 0.0, 0.0, 0.0, 0.0, 0.0, 0.0, 0.0, 0.0, 0.0, 0.0, 0.0, 0.0, 0.0, 0.0, 0.0, 0.0, 0.0, 0.0, 0.0, 0.0, 0.0, 0.0, 0.0, 0.0, 0.0, 0.0, 0.0, 0.0, 0.0, 0.0, 0.0, 0.0, 0.0, 0.0, 0.0, 0.0, 0.0, 0.0, 0.0, 0.0, 0.0, 0.0, 0.0, 0.0, 0.0, 0.0, 0.0, 0.0, 0.0, 0.0, 0.0, 0.0, 0.0, 0.0, 0.0, 0.0, 0.0, 0.0, 0.0, 0.0, 0.0, 0.0, 0.0, 0.0, 0.0, 0.0, 0.0, 0.0, 0.0, 0.0, 0.0, 0.0, 0.0, 0.0, 0.0, 0.0, 0.0, 0.0, 0.0, 0.0, 0.0, 0.0, 0.0, 0.0, 0.0, 0.0, 0.0, 0.0, 0.0, 0.0, 0.0, 0.0, 0.0, 0.0, 0.0, 0.0, 0.0, 0.0, 0.0, 0.0, 0.0, 0.0, 0.0, 0.0, 0.0, 0.0, 0.0, 0.0, 0.0, 0.0, 0.0, 0.0, 0.0, 0.0, 0.0, 0.0, 0.0, 0.0, 0.0, 0.0, 0.0, 0.0, 0.0, 0.0, 0.0, 0.0, 0.0, 0.0, 0.0, 0.0, 0.0, 0.0, 0.0, 0.0, 0.0, 0.0, 0.0, 0.0, 0.0, 0.0, 0.0, 0.0, 0.0, 0.0, 0.0, 0.0, 0.0, 0.0, 0.0, 0.0, 0.0, 0.0, 0.0, 0.0, 0.0, 0.0, 0.0, 0.0, 0.0, 0.0, 0.0, 0.0, 0.0, 0.0, 0.0, 0.0, 0.0, 0.0, 0.0, 0.0, 0.0, 0.0, 0.0, 0.0, 0.0, 0.0, 0.0, 0.0, 0.0, 0.0, 0.0, 0.0, 0.0, 0.0, 0.0, 0.0, 0.0, 0.0, 0.0, 0.0, 0.0, 0.0, 0.0, 0.0, 0.0, 0.0, 0.0, 0.0, 0.0, 0.0, 0.0, 0.0, 0.0, 0.0, 0.0, 0.0, 0.0, 0.0, 0.0, 0.0, 0.0, 0.0, 0.0, 0.0, 0.0, 0.0, 0.0, 0.0, 0.0, 0.0, 0.0, 0.0, 0.0])
me_circle.materials.append(mat_material_001)
me_circle.materials.append(mat_material_002)
me_circle.use_remesh_fix_poles = True
me_circle.use_remesh_preserve_attributes = False
me_circle.update()
me_cylinder = bpy.data.meshes.new('Cylinder')
me_cylinder.from_pydata([(0.0, 1.0, -3.0), (0.0, 1.0, -1.0), (0.1951, 0.9808, -3.0), (0.1951, 0.9808, -1.0), (0.3827, 0.9239, -3.0), (0.3827, 0.9239, -1.0), (0.5556, 0.8315, -3.0), (0.5556, 0.8315, -1.0), (0.7071, 0.7071, -3.0), (0.7071, 0.7071, -1.0), (0.8315, 0.5556, -3.0), (0.8315, 0.5556, -1.0), (0.9239, 0.3827, -3.0), (0.9239, 0.3827, -1.0), (0.9808, 0.1951, -3.0), (0.9808, 0.1951, -1.0), (1.0, -4.371e-08, -3.0), (1.0, -4.371e-08, -1.0), (0.9808, -0.1951, -3.0), (0.9808, -0.1951, -1.0), (0.9239, -0.3827, -3.0), (0.9239, -0.3827, -1.0), (0.8315, -0.5556, -3.0), (0.8315, -0.5556, -1.0), (0.7071, -0.7071, -3.0), (0.7071, -0.7071, -1.0), (0.5556, -0.8315, -3.0), (0.5556, -0.8315, -1.0), (0.3827, -0.9239, -3.0), (0.3827, -0.9239, -1.0), (0.1951, -0.9808, -3.0), (0.1951, -0.9808, -1.0), (-8.742e-08, -1.0, -3.0), (-8.742e-08, -1.0, -1.0), (-0.1951, -0.9808, -3.0), (-0.1951, -0.9808, -1.0), (-0.3827, -0.9239, -3.0), (-0.3827, -0.9239, -1.0), (-0.5556, -0.8315, -3.0), (-0.5556, -0.8315, -1.0), (-0.7071, -0.7071, -3.0), (-0.7071, -0.7071, -1.0), (-0.8315, -0.5556, -3.0), (-0.8315, -0.5556, -1.0), (-0.9239, -0.3827, -3.0), (-0.9239, -0.3827, -1.0), (-0.9808, -0.1951, -3.0), (-0.9808, -0.1951, -1.0), (-1.0, 1.192e-08, -3.0), (-1.0, 1.192e-08, -1.0), (-0.9808, 0.1951, -3.0), (-0.9808, 0.1951, -1.0), (-0.9239, 0.3827, -3.0), (-0.9239, 0.3827, -1.0), (-0.8315, 0.5556, -3.0), (-0.8315, 0.5556, -1.0), (-0.7071, 0.7071, -3.0), (-0.7071, 0.7071, -1.0), (-0.5556, 0.8315, -3.0), (-0.5556, 0.8315, -1.0), (-0.3827, 0.9239, -3.0), (-0.3827, 0.9239, -1.0), (-0.1951, 0.9808, -3.0), (-0.1951, 0.9808, -1.0), (0.0, 1.0, -3.0), (0.0, 1.0, -1.0), (0.1951, 0.9808, -3.0), (0.1951, 0.9808, -1.0), (0.3827, 0.9239, -3.0), (0.3827, 0.9239, -1.0), (0.5556, 0.8315, -3.0), (0.5556, 0.8315, -1.0), (0.7071, 0.7071, -3.0), (0.7071, 0.7071, -1.0), (0.8315, 0.5556, -3.0), (0.8315, 0.5556, -1.0), (0.9239, 0.3827, -3.0), (0.9239, 0.3827, -1.0), (0.9808, 0.1951, -3.0), (0.9808, 0.1951, -1.0), (1.0, -4.371e-08, -3.0), (1.0, -4.371e-08, -1.0), (0.9808, -0.1951, -3.0), (0.9808, -0.1951, -1.0), (0.9239, -0.3827, -3.0), (0.9239, -0.3827, -1.0), (0.8315, -0.5556, -3.0), (0.8315, -0.5556, -1.0), (0.7071, -0.7071, -3.0), (0.7071, -0.7071, -1.0), (0.5556, -0.8315, -3.0), (0.5556, -0.8315, -1.0), (0.3827, -0.9239, -3.0), (0.3827, -0.9239, -1.0), (0.1951, -0.9808, -3.0), (0.1951, -0.9808, -1.0), (-8.742e-08, -1.0, -3.0), (-8.742e-08, -1.0, -1.0), (-0.1951, -0.9808, -3.0), (-0.1951, -0.9808, -1.0), (-0.3827, -0.9239, -3.0), (-0.3827, -0.9239, -1.0), (-0.5556, -0.8315, -3.0), (-0.5556, -0.8315, -1.0), (-0.7071, -0.7071, -3.0), (-0.7071, -0.7071, -1.0), (-0.8315, -0.5556, -3.0), (-0.8315, -0.5556, -1.0), (-0.9239, -0.3827, -3.0), (-0.9239, -0.3827, -1.0), (-0.9808, -0.1951, -3.0), (-0.9808, -0.1951, -1.0), (-1.0, 1.192e-08, -3.0), (-1.0, 1.192e-08, -1.0), (-0.9808, 0.1951, -3.0), (-0.9808, 0.1951, -1.0), (-0.9239, 0.3827, -3.0), (-0.9239, 0.3827, -1.0), (-0.8315, 0.5556, -3.0), (-0.8315, 0.5556, -1.0), (-0.7071, 0.7071, -3.0), (-0.7071, 0.7071, -1.0), (-0.5556, 0.8315, -3.0), (-0.5556, 0.8315, -1.0), (-0.3827, 0.9239, -3.0), (-0.3827, 0.9239, -1.0), (-0.1951, 0.9808, -3.0), (-0.1951, 0.9808, -1.0)], [], [(0, 1, 3, 2), (2, 3, 5, 4), (4, 5, 7, 6), (6, 7, 9, 8), (8, 9, 11, 10), (10, 11, 13, 12), (12, 13, 15, 14), (14, 15, 17, 16), (16, 17, 19, 18), (18, 19, 21, 20), (20, 21, 23, 22), (22, 23, 25, 24), (24, 25, 27, 26), (26, 27, 29, 28), (28, 29, 31, 30), (30, 31, 33, 32), (32, 33, 35, 34), (34, 35, 37, 36), (36, 37, 39, 38), (38, 39, 41, 40), (40, 41, 43, 42), (42, 43, 45, 44), (44, 45, 47, 46), (46, 47, 49, 48), (48, 49, 51, 50), (50, 51, 53, 52), (52, 53, 55, 54), (54, 55, 57, 56), (56, 57, 59, 58), (58, 59, 61, 60), (60, 61, 63, 62), (62, 63, 1, 0), (64, 66, 67, 65), (66, 68, 69, 67), (68, 70, 71, 69), (70, 72, 73, 71), (72, 74, 75, 73), (74, 76, 77, 75), (76, 78, 79, 77), (78, 80, 81, 79), (80, 82, 83, 81), (82, 84, 85, 83), (84, 86, 87, 85), (86, 88, 89, 87), (88, 90, 91, 89), (90, 92, 93, 91), (92, 94, 95, 93), (94, 96, 97, 95), (96, 98, 99, 97), (98, 100, 101, 99), (100, 102, 103, 101), (102, 104, 105, 103), (104, 106, 107, 105), (106, 108, 109, 107), (108, 110, 111, 109), (110, 112, 113, 111), (112, 114, 115, 113), (114, 116, 117, 115), (116, 118, 119, 117), (118, 120, 121, 119), (120, 122, 123, 121), (122, 124, 125, 123), (124, 126, 127, 125), (126, 64, 65, 127)])
_uv = me_cylinder.uv_layers.new(name='UVMap')
_uv.uv.foreach_set('vector', [1.0, 0.5, 1.0, 1.0, 0.9688, 1.0, 0.9688, 0.5, 0.9688, 0.5, 0.9688, 1.0, 0.9375, 1.0, 0.9375, 0.5, 0.9375, 0.5, 0.9375, 1.0, 0.9062, 1.0, 0.9062, 0.5, 0.9062, 0.5, 0.9062, 1.0, 0.875, 1.0, 0.875, 0.5, 0.875, 0.5, 0.875, 1.0, 0.8438, 1.0, 0.8438, 0.5, 0.8438, 0.5, 0.8438, 1.0, 0.8125, 1.0, 0.8125, 0.5, 0.8125, 0.5, 0.8125, 1.0, 0.7812, 1.0, 0.7812, 0.5, 0.7812, 0.5, 0.7812, 1.0, 0.75, 1.0, 0.75, 0.5, 0.75, 0.5, 0.75, 1.0, 0.7188, 1.0, 0.7188, 0.5, 0.7188, 0.5, 0.7188, 1.0, 0.6875, 1.0, 0.6875, 0.5, 0.6875, 0.5, 0.6875, 1.0, 0.6562, 1.0, 0.6562, 0.5, 0.6562, 0.5, 0.6562, 1.0, 0.625, 1.0, 0.625, 0.5, 0.625, 0.5, 0.625, 1.0, 0.5938, 1.0, 0.5938, 0.5, 0.5938, 0.5, 0.5938, 1.0, 0.5625, 1.0, 0.5625, 0.5, 0.5625, 0.5, 0.5625, 1.0, 0.5312, 1.0, 0.5312, 0.5, 0.5312, 0.5, 0.5312, 1.0, 0.5, 1.0, 0.5, 0.5, 0.5, 0.5, 0.5, 1.0, 0.4688, 1.0, 0.4688, 0.5, 0.4688, 0.5, 0.4688, 1.0, 0.4375, 1.0, 0.4375, 0.5, 0.4375, 0.5, 0.4375, 1.0, 0.4062, 1.0, 0.4062, 0.5, 0.4062, 0.5, 0.4062, 1.0, 0.375, 1.0, 0.375, 0.5, 0.375, 0.5, 0.375, 1.0, 0.3438, 1.0, 0.3438, 0.5, 0.3438, 0.5, 0.3438, 1.0, 0.3125, 1.0, 0.3125, 0.5, 0.3125, 0.5, 0.3125, 1.0, 0.2812, 1.0, 0.2812, 0.5, 0.2812, 0.5, 0.2812, 1.0, 0.25, 1.0, 0.25, 0.5, 0.25, 0.5, 0.25, 1.0, 0.2188, 1.0, 0.2188, 0.5, 0.2188, 0.5, 0.2188, 1.0, 0.1875, 1.0, 0.1875, 0.5, 0.1875, 0.5, 0.1875, 1.0, 0.1562, 1.0, 0.1562, 0.5, 0.1562, 0.5, 0.1562, 1.0, 0.125, 1.0, 0.125, 0.5, 0.125, 0.5, 0.125, 1.0, 0.09375, 1.0, 0.09375, 0.5, 0.09375, 0.5, 0.09375, 1.0, 0.0625, 1.0, 0.0625, 0.5, 0.0625, 0.5, 0.0625, 1.0, 0.03125, 1.0, 0.03125, 0.5, 0.03125, 0.5, 0.03125, 1.0, 0.0, 1.0, 0.0, 0.5, 1.0, 0.5, 0.9688, 0.5, 0.9688, 1.0, 1.0, 1.0, 0.9688, 0.5, 0.9375, 0.5, 0.9375, 1.0, 0.9688, 1.0, 0.9375, 0.5, 0.9062, 0.5, 0.9062, 1.0, 0.9375, 1.0, 0.9062, 0.5, 0.875, 0.5, 0.875, 1.0, 0.9062, 1.0, 0.875, 0.5, 0.8438, 0.5, 0.8438, 1.0, 0.875, 1.0, 0.8438, 0.5, 0.8125, 0.5, 0.8125, 1.0, 0.8438, 1.0, 0.8125, 0.5, 0.7812, 0.5, 0.7812, 1.0, 0.8125, 1.0, 0.7812, 0.5, 0.75, 0.5, 0.75, 1.0, 0.7812, 1.0, 0.75, 0.5, 0.7188, 0.5, 0.7188, 1.0, 0.75, 1.0, 0.7188, 0.5, 0.6875, 0.5, 0.6875, 1.0, 0.7188, 1.0, 0.6875, 0.5, 0.6562, 0.5, 0.6562, 1.0, 0.6875, 1.0, 0.6562, 0.5, 0.625, 0.5, 0.625, 1.0, 0.6562, 1.0, 0.625, 0.5, 0.5938, 0.5, 0.5938, 1.0, 0.625, 1.0, 0.5938, 0.5, 0.5625, 0.5, 0.5625, 1.0, 0.5938, 1.0, 0.5625, 0.5, 0.5312, 0.5, 0.5312, 1.0, 0.5625, 1.0, 0.5312, 0.5, 0.5, 0.5, 0.5, 1.0, 0.5312, 1.0, 0.5, 0.5, 0.4688, 0.5, 0.4688, 1.0, 0.5, 1.0, 0.4688, 0.5, 0.4375, 0.5, 0.4375, 1.0, 0.4688, 1.0, 0.4375, 0.5, 0.4062, 0.5, 0.4062, 1.0, 0.4375, 1.0, 0.4062, 0.5, 0.375, 0.5, 0.375, 1.0, 0.4062, 1.0, 0.375, 0.5, 0.3438, 0.5, 0.3438, 1.0, 0.375, 1.0, 0.3438, 0.5, 0.3125, 0.5, 0.3125, 1.0, 0.3438, 1.0, 0.3125, 0.5, 0.2812, 0.5, 0.2812, 1.0, 0.3125, 1.0, 0.2812, 0.5, 0.25, 0.5, 0.25, 1.0, 0.2812, 1.0, 0.25, 0.5, 0.2188, 0.5, 0.2188, 1.0, 0.25, 1.0, 0.2188, 0.5, 0.1875, 0.5, 0.1875, 1.0, 0.2188, 1.0, 0.1875, 0.5, 0.1562, 0.5, 0.1562, 1.0, 0.1875, 1.0, 0.1562, 0.5, 0.125, 0.5, 0.125, 1.0, 0.1562, 1.0, 0.125, 0.5, 0.09375, 0.5, 0.09375, 1.0, 0.125, 1.0, 0.09375, 0.5, 0.0625, 0.5, 0.0625, 1.0, 0.09375, 1.0, 0.0625, 0.5, 0.03125, 0.5, 0.03125, 1.0, 0.0625, 1.0, 0.03125, 0.5, 0.0, 0.5, 0.0, 1.0, 0.03125, 1.0])
me_cylinder.materials.append(mat_material_003)
me_cylinder.use_remesh_fix_poles = True
me_cylinder.use_remesh_preserve_attributes = False
me_cylinder.update()

# ---- objects
ob_light = bpy.data.objects.new('Light', light_light)
ob_camera = bpy.data.objects.new('Camera', cam_camera)
ob_circle = bpy.data.objects.new('Circle', me_circle)
ob_cylinder = bpy.data.objects.new('Cylinder', me_cylinder)

# ---- transforms, parenting, visibility, modifiers, constraints
ob_light.location = (4.076, 1.005, 5.904)
ob_light.rotation_euler = (0.6503, 0.05522, 1.866)
ob_light.lock_rotations_4d = False
ob_light.empty_display_type = 'ARROWS'
ob_light.color = (0.0, 0.0, 0.0, 0.0)
ob_light.lineart.crease_threshold = 0.0
ob_camera.location = (7.359, -6.926, 4.958)
ob_camera.rotation_euler = (1.109, 0.0, 0.8149)
ob_camera.lock_rotations_4d = False
ob_camera.empty_display_type = 'ARROWS'
ob_camera.color = (0.0, 0.0, 0.0, 0.0)
ob_camera.display_type = 'WIRE'
ob_camera.lineart.crease_threshold = 0.0
ob_circle.location = (0.0, 1.192e-08, 3.0)
ob_cylinder.location = (0.0, 1.192e-08, 3.0)
ob_cylinder.scale = (0.75, 0.75, 1.0)

# ---- collection membership
col_collection.objects.link(ob_light)
col_collection.objects.link(ob_camera)
col_collection.objects.link(ob_circle)
col_collection.objects.link(ob_cylinder)

# ---- scene / render settings (as saved in the file)
scene.camera = ob_camera
scene.frame_start = 1; scene.frame_end = 250; scene.frame_set(1)
scene.render.engine = 'BLENDER_EEVEE_NEXT'
scene.cycles.sampling_pattern = 'TABULATED_SOBOL'
scene.cycles.use_light_tree = False
scene.view_settings.view_transform = 'Filmic'
bpy.context.view_layer.update()
